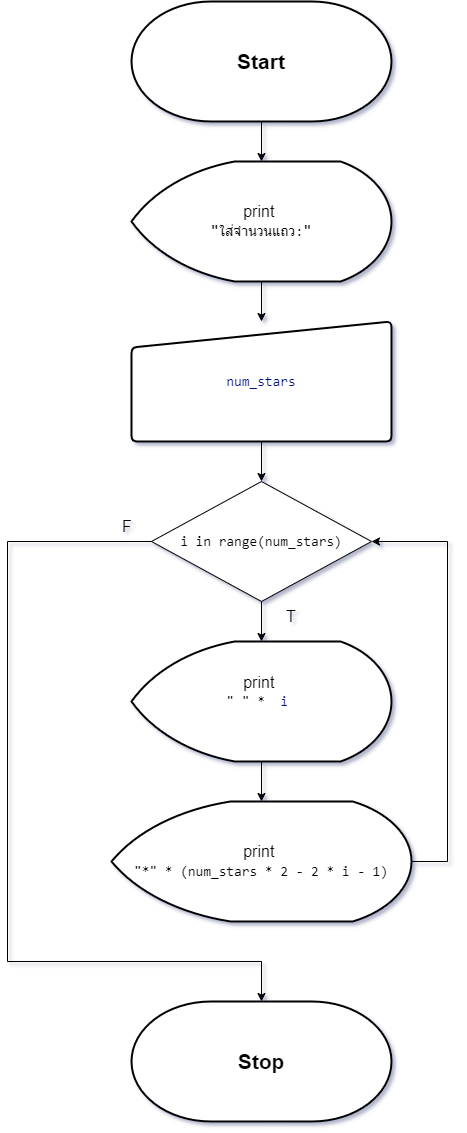

The diagram above was exported from draw.io. Its source (the exported page's mxGraphModel, read from the mxfile embedded in the PNG):
<mxGraphModel dx="1434" dy="738" grid="1" gridSize="10" guides="1" tooltips="1" connect="1" arrows="1" fold="1" page="1" pageScale="1" pageWidth="827" pageHeight="1169" math="0" shadow="0">
  <root>
    <mxCell id="0" />
    <mxCell id="1" parent="0" />
    <mxCell id="h4A4DJFyEhcsKV__63Zm-1" value="&lt;font style=&quot;font-size: 21px;&quot;&gt;&lt;b&gt;Start&lt;/b&gt;&lt;/font&gt;" style="strokeWidth=2;html=1;shape=mxgraph.flowchart.terminator;whiteSpace=wrap;" parent="1" vertex="1">
      <mxGeometry x="284" y="40" width="260" height="120" as="geometry" />
    </mxCell>
    <mxCell id="h4A4DJFyEhcsKV__63Zm-6" style="edgeStyle=orthogonalEdgeStyle;rounded=0;orthogonalLoop=1;jettySize=auto;html=1;entryX=0.5;entryY=0;entryDx=0;entryDy=0;" parent="1" source="h4A4DJFyEhcsKV__63Zm-2" target="h4A4DJFyEhcsKV__63Zm-5" edge="1">
      <mxGeometry relative="1" as="geometry" />
    </mxCell>
    <mxCell id="h4A4DJFyEhcsKV__63Zm-2" value="&lt;font style=&quot;font-size: 16px;&quot;&gt;print&amp;nbsp;&lt;/font&gt;&lt;div&gt;&lt;span style=&quot;font-family: Consolas, &amp;quot;Courier New&amp;quot;, monospace; white-space: pre;&quot;&gt;&lt;font style=&quot;font-size: 16px;&quot;&gt;&quot;&lt;/font&gt;&lt;/span&gt;&lt;span style=&quot;background-color: rgb(255, 255, 255); font-family: Consolas, &amp;quot;Courier New&amp;quot;, monospace; font-size: 14px; white-space: pre;&quot;&gt;ใส่จำนวนแถว:&lt;/span&gt;&lt;span style=&quot;font-family: Consolas, &amp;quot;Courier New&amp;quot;, monospace; font-size: 16px; white-space: pre; background-color: initial;&quot;&gt;&quot;&lt;/span&gt;&lt;br&gt;&lt;/div&gt;" style="strokeWidth=2;html=1;shape=mxgraph.flowchart.display;whiteSpace=wrap;" parent="1" vertex="1">
      <mxGeometry x="284" y="200" width="260" height="120" as="geometry" />
    </mxCell>
    <mxCell id="h4A4DJFyEhcsKV__63Zm-3" style="edgeStyle=orthogonalEdgeStyle;rounded=0;orthogonalLoop=1;jettySize=auto;html=1;entryX=0.5;entryY=0;entryDx=0;entryDy=0;entryPerimeter=0;" parent="1" source="h4A4DJFyEhcsKV__63Zm-1" target="h4A4DJFyEhcsKV__63Zm-2" edge="1">
      <mxGeometry relative="1" as="geometry" />
    </mxCell>
    <mxCell id="NWXcAlGU8hvPO0A-3wgM-7" value="" style="edgeStyle=orthogonalEdgeStyle;rounded=0;orthogonalLoop=1;jettySize=auto;html=1;" parent="1" source="h4A4DJFyEhcsKV__63Zm-5" target="NWXcAlGU8hvPO0A-3wgM-1" edge="1">
      <mxGeometry relative="1" as="geometry" />
    </mxCell>
    <mxCell id="h4A4DJFyEhcsKV__63Zm-5" value="&lt;div style=&quot;font-size: 16px;&quot;&gt;&lt;div style=&quot;font-family: Consolas, &amp;quot;Courier New&amp;quot;, monospace; font-size: 14px; line-height: 19px; white-space: pre;&quot;&gt;&lt;div style=&quot;background-color: rgb(255, 255, 255); line-height: 19px;&quot;&gt;&lt;span style=&quot;color: #001080;&quot;&gt;num_stars&lt;/span&gt;&lt;/div&gt;&lt;/div&gt;&lt;/div&gt;" style="html=1;strokeWidth=2;shape=manualInput;whiteSpace=wrap;rounded=1;size=26;arcSize=11;" parent="1" vertex="1">
      <mxGeometry x="284" y="360" width="260" height="120" as="geometry" />
    </mxCell>
    <mxCell id="NWXcAlGU8hvPO0A-3wgM-8" style="edgeStyle=orthogonalEdgeStyle;rounded=0;orthogonalLoop=1;jettySize=auto;html=1;entryX=1;entryY=0.5;entryDx=0;entryDy=0;" parent="1" source="h4A4DJFyEhcsKV__63Zm-9" target="NWXcAlGU8hvPO0A-3wgM-1" edge="1">
      <mxGeometry relative="1" as="geometry">
        <Array as="points">
          <mxPoint x="600" y="900" />
          <mxPoint x="600" y="580" />
        </Array>
      </mxGeometry>
    </mxCell>
    <mxCell id="h4A4DJFyEhcsKV__63Zm-9" value="&lt;font style=&quot;font-size: 16px;&quot;&gt;print&amp;nbsp;&lt;/font&gt;&lt;div&gt;&lt;div style=&quot;font-family: Consolas, &amp;quot;Courier New&amp;quot;, monospace; font-size: 14px; line-height: 19px; white-space: pre;&quot;&gt;&lt;div style=&quot;background-color: rgb(255, 255, 255); line-height: 19px;&quot;&gt;&quot;*&quot; * (num_stars * 2 - 2 * i - 1)&lt;/div&gt;&lt;/div&gt;&lt;/div&gt;" style="strokeWidth=2;html=1;shape=mxgraph.flowchart.display;whiteSpace=wrap;" parent="1" vertex="1">
      <mxGeometry x="264" y="840" width="300" height="120" as="geometry" />
    </mxCell>
    <mxCell id="h4A4DJFyEhcsKV__63Zm-11" value="&lt;font style=&quot;font-size: 21px;&quot;&gt;&lt;b&gt;Stop&lt;/b&gt;&lt;/font&gt;" style="strokeWidth=2;html=1;shape=mxgraph.flowchart.terminator;whiteSpace=wrap;" parent="1" vertex="1">
      <mxGeometry x="284" y="1040" width="260" height="120" as="geometry" />
    </mxCell>
    <mxCell id="NWXcAlGU8hvPO0A-3wgM-3" value="" style="edgeStyle=orthogonalEdgeStyle;rounded=0;orthogonalLoop=1;jettySize=auto;html=1;" parent="1" source="NWXcAlGU8hvPO0A-3wgM-1" target="NWXcAlGU8hvPO0A-3wgM-2" edge="1">
      <mxGeometry relative="1" as="geometry" />
    </mxCell>
    <mxCell id="NWXcAlGU8hvPO0A-3wgM-1" value="&lt;div style=&quot;background-color: rgb(255, 255, 255); font-family: Consolas, &amp;quot;Courier New&amp;quot;, monospace; font-size: 14px; line-height: 19px; white-space: pre;&quot;&gt;i in range(num_stars)&lt;/div&gt;" style="rhombus;whiteSpace=wrap;html=1;" parent="1" vertex="1">
      <mxGeometry x="304" y="520" width="220" height="120" as="geometry" />
    </mxCell>
    <mxCell id="NWXcAlGU8hvPO0A-3wgM-4" value="" style="edgeStyle=orthogonalEdgeStyle;rounded=0;orthogonalLoop=1;jettySize=auto;html=1;" parent="1" source="NWXcAlGU8hvPO0A-3wgM-2" target="h4A4DJFyEhcsKV__63Zm-9" edge="1">
      <mxGeometry relative="1" as="geometry" />
    </mxCell>
    <mxCell id="NWXcAlGU8hvPO0A-3wgM-2" value="&lt;font style=&quot;font-size: 16px;&quot;&gt;print&amp;nbsp;&lt;/font&gt;&lt;div&gt;&lt;div style=&quot;font-family: Consolas, &amp;quot;Courier New&amp;quot;, monospace; font-size: 14px; line-height: 19px; white-space: pre;&quot;&gt;&quot; &quot; * &lt;span style=&quot;background-color: rgb(255, 255, 255);&quot;&gt; &lt;/span&gt;&lt;span style=&quot;color: rgb(0, 16, 128);&quot;&gt;i&lt;/span&gt;&lt;span style=&quot;background-color: rgb(255, 255, 255);&quot;&gt; &lt;/span&gt;&lt;br&gt;&lt;/div&gt;&lt;div style=&quot;font-family: Consolas, &amp;quot;Courier New&amp;quot;, monospace; font-size: 14px; line-height: 19px; white-space: pre;&quot;&gt; &lt;/div&gt;&lt;/div&gt;" style="strokeWidth=2;html=1;shape=mxgraph.flowchart.display;whiteSpace=wrap;" parent="1" vertex="1">
      <mxGeometry x="284" y="680" width="260" height="120" as="geometry" />
    </mxCell>
    <mxCell id="NWXcAlGU8hvPO0A-3wgM-6" style="edgeStyle=orthogonalEdgeStyle;rounded=0;orthogonalLoop=1;jettySize=auto;html=1;entryX=0.5;entryY=0;entryDx=0;entryDy=0;entryPerimeter=0;exitX=0;exitY=0.5;exitDx=0;exitDy=0;" parent="1" source="NWXcAlGU8hvPO0A-3wgM-1" target="h4A4DJFyEhcsKV__63Zm-11" edge="1">
      <mxGeometry relative="1" as="geometry">
        <Array as="points">
          <mxPoint x="160" y="580" />
          <mxPoint x="160" y="1000" />
          <mxPoint x="414" y="1000" />
        </Array>
      </mxGeometry>
    </mxCell>
    <mxCell id="NWXcAlGU8hvPO0A-3wgM-9" value="T" style="text;html=1;align=center;verticalAlign=middle;whiteSpace=wrap;rounded=0;fontSize=16;fontStyle=0" parent="1" vertex="1">
      <mxGeometry x="414" y="640" width="60" height="30" as="geometry" />
    </mxCell>
    <mxCell id="NWXcAlGU8hvPO0A-3wgM-10" value="F" style="text;html=1;align=center;verticalAlign=middle;whiteSpace=wrap;rounded=0;fontSize=16;fontStyle=0" parent="1" vertex="1">
      <mxGeometry x="250" y="550" width="60" height="30" as="geometry" />
    </mxCell>
  </root>
</mxGraphModel>